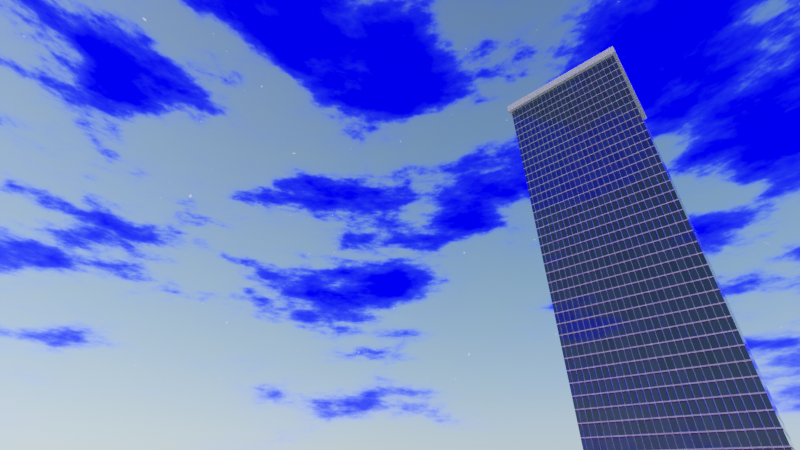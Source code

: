 # Source: Sky-Shader.blend  (saved by Blender 2.93.21; exported with 4.5.12 LTS)
import bpy
from mathutils import Matrix  # noqa: F401  (used for matrix-valued properties, if any)

bpy.ops.wm.read_factory_settings(use_empty=True)
scene = bpy.context.scene
scene.name = 'Scene'

# ---- collections
col_collection = bpy.data.collections.new('Collection'); scene.collection.children.link(col_collection)

# ---- images (referenced by path relative to the original .blend; pixels are not part of the script)
import os
ASSET_DIR = os.environ.get("B2B_ASSET_DIR", "")  # directory of the original .blend (textures are referenced by path, not embedded)
HERE = os.path.dirname(os.path.abspath(__file__))  # packed textures are extracted next to this script under _unpacked/

def load_image(name, relpath, width, height, colorspace="sRGB"):
    """Load a texture the original file referenced (path relative to the .blend, or extracted next to this script)."""
    p = next((c for c in (os.path.join(HERE, relpath), os.path.join(ASSET_DIR, relpath)) if relpath and os.path.exists(c)), "")
    if p:
        img = bpy.data.images.load(p, check_existing=True)
        img.name = name
    else:  # same state as the original file: an image datablock whose file is absent (Cycles renders it pink)
        img = bpy.data.images.new(name, width, height)
        img.source = "FILE"
        img.filepath = "//" + (relpath or name)
    img.colorspace_settings.name = colorspace
    return img
img_white_plaster_02_nor_gl_1k_exr = load_image('white_plaster_02_nor_gl_1k.exr', 'white_plaster_02_nor_gl_1k.exr', 1024, 1024, 'Non-Color')
img_white_plaster_02_rough_1k_jpg = load_image('white_plaster_02_rough_1k.jpg', 'white_plaster_02_rough_1k.jpg', 1024, 1024, 'Non-Color')
img_white_plaster_02_diff_1k_jpg = load_image('white_plaster_02_diff_1k.jpg', 'white_plaster_02_diff_1k.jpg', 1024, 1024, 'sRGB')

# ---- materials (node trees are filled in below, after node groups)
mat_concrete_windows_2 = bpy.data.materials.new('concrete-windows-2')
mat_concrete_windows_2.use_transparent_shadow = False
mat_concrete = bpy.data.materials.new('concrete')
mat_concrete.use_transparent_shadow = False
mat_material = bpy.data.materials.new('Material')
mat_material.use_transparent_shadow = False

# ---- node groups
ng_skygroup = bpy.data.node_groups.new('SkyGroup', 'ShaderNodeTree')
_s = ng_skygroup.interface.new_socket(name='Background', in_out='OUTPUT', socket_type='NodeSocketShader')
_s = ng_skygroup.interface.new_socket(name='Strength', in_out='INPUT', socket_type='NodeSocketFloat')
_s.default_value = 12.0
_s.min_value = 0.0
_s.max_value = 1e+06
_s = ng_skygroup.interface.new_socket(name='Cloud Location', in_out='INPUT', socket_type='NodeSocketVector')
_s.subtype = 'TRANSLATION'
_s.min_value = 0.0
_s.max_value = -3.403e+38
_s = ng_skygroup.interface.new_socket(name='Cloud Weight', in_out='INPUT', socket_type='NodeSocketFloat')
_s.default_value = 3.0
_s.min_value = 0.1
_s.max_value = 3.0
_s = ng_skygroup.interface.new_socket(name='Cloud Scale', in_out='INPUT', socket_type='NodeSocketFloat')
_s.default_value = 2.0
_s.min_value = 0.0
_s.max_value = 100.0
_s = ng_skygroup.interface.new_socket(name='Cloud Volume', in_out='INPUT', socket_type='NodeSocketFloat')
_s.default_value = 1.0
_s.min_value = 0.3
_s.max_value = 2.0
_s = ng_skygroup.interface.new_socket(name='Star Location', in_out='INPUT', socket_type='NodeSocketVector')
_s.subtype = 'TRANSLATION'
_s.min_value = 0.0
_s.max_value = -3.403e+38
_s = ng_skygroup.interface.new_socket(name='Night/Day', in_out='INPUT', socket_type='NodeSocketFloat')
_s.subtype = 'FACTOR'
_s.default_value = 0.8
_s.min_value = 0.0001
_s.max_value = 1.0
_N = ng_skygroup.nodes; _L = ng_skygroup.links
n0 = _N.new('ShaderNodeTexCoord'); n0.name = 'Texture Coordinate.001'; n0.location = (-1321, 248)
n1 = _N.new('ShaderNodeMapping'); n1.name = 'Mapping.001'; n1.location = (-1123, 99)
n1.inputs[3].default_value = (1.0, 1.0, -3.0)
n2 = _N.new('ShaderNodeTexNoise'); n2.name = 'Noise Texture'; n2.location = (-843, -98)
n2.inputs[3].default_value = 16.0
n2.inputs[4].default_value = 0.6
n3 = _N.new('ShaderNodeGamma'); n3.name = 'Gamma'; n3.location = (-29, -225)
n4 = _N.new('ShaderNodeCombineColor'); n4.name = 'Combine HSV'; n4.location = (378, -370)
n5 = _N.new('ShaderNodeTexGradient'); n5.name = 'Gradient Texture'; n5.location = (-657, 416)
n6 = _N.new('ShaderNodeMapping'); n6.name = 'Mapping'; n6.location = (-866, 436)
n6.inputs[2].default_value = (0.0, 1.571, 0.0)
n7 = _N.new('ShaderNodeTexCoord'); n7.name = 'Texture Coordinate'; n7.location = (-1039, 438)
n8 = _N.new('ShaderNodeValToRGB'); n8.name = 'ColorRamp.001'; n8.location = (-451, 348)
n8.label = 'Cloud Weight'
while len(n8.color_ramp.elements) > 1: n8.color_ramp.elements.remove(n8.color_ramp.elements[-1])
n8.color_ramp.elements[0].position = 0.0; n8.color_ramp.elements[0].color = (0.1011, 0.1011, 0.1011, 1.0)
_e = n8.color_ramp.elements.new(0.03182); _e.color = (0.3788, 0.3788, 0.3788, 1.0)
_e = n8.color_ramp.elements.new(0.5318); _e.color = (1.0, 1.0, 1.0, 1.0)
n9 = _N.new('ShaderNodeTexNoise'); n9.name = 'Noise Texture.002'; n9.location = (407, -864)
n9.inputs[2].default_value = 100.0
n10 = _N.new('ShaderNodeMapping'); n10.name = 'Mapping.002'; n10.location = (86, -1003)
n10.inputs[2].default_value = (0.0, 0.1117, 0.0)
n10.inputs[3].default_value = (0.8, 0.8, 0.8)
n11 = _N.new('ShaderNodeTexCoord'); n11.name = 'Texture Coordinate.002'; n11.location = (-206, -682)
n12 = _N.new('ShaderNodeMix'); n12.name = 'Mix.002'; n12.location = (1049, -638)
n12.data_type = 'RGBA'
n12.blend_type = 'OVERLAY'
n13 = _N.new('ShaderNodeTexSky'); n13.name = 'Sky Texture'; n13.location = (150, -725)
n13.sky_type = 'HOSEK_WILKIE'
n13.sun_direction = (-0.8494, 0.1827, 0.4951)
n13.turbidity = 1.2
n13.ground_albedo = 0.0
n13.sun_size = 0.01745
n13.sun_intensity = 0.0
n13.sun_elevation = 0.518
n13.sun_rotation = 4.924
n13.air_density = 0.0
n13.ozone_density = 0.0
n14 = _N.new('NodeGroupInput'); n14.name = 'Group Input'; n14.location = (-1567, -270)
n15 = _N.new('ShaderNodeValToRGB'); n15.name = 'ColorRamp.013'; n15.location = (572, -839)
while len(n15.color_ramp.elements) > 1: n15.color_ramp.elements.remove(n15.color_ramp.elements[-1])
n15.color_ramp.elements[0].position = 0.7575; n15.color_ramp.elements[0].color = (0.002328, 0.003598, 0.005284, 1.0)
_e = n15.color_ramp.elements.new(1.0); _e.color = (0.9276, 0.9276, 0.9276, 1.0)
n16 = _N.new('ShaderNodeValToRGB'); n16.name = 'ColorRamp'; n16.location = (-568, -2)
n16.width = 241
n16.color_ramp.interpolation = 'B_SPLINE'
while len(n16.color_ramp.elements) > 1: n16.color_ramp.elements.remove(n16.color_ramp.elements[-1])
n16.color_ramp.elements[0].position = 0.4773; n16.color_ramp.elements[0].color = (0.0, 0.0, 0.0, 1.0)
_e = n16.color_ramp.elements.new(0.7136); _e.color = (1.0, 1.0, 1.0, 1.0)
n17 = _N.new('ShaderNodeRGBCurve'); n17.name = 'RGB Curves'; n17.location = (750, 139)
_c = n17.mapping.curves[3]
while len(_c.points) > 2: _c.points.remove(_c.points[-1])
_c.points[0].location = (0.0, 0.0); _c.points[0].handle_type = 'AUTO'
_c.points[1].location = (0.14091, 0.05625); _c.points[1].handle_type = 'AUTO'
_p = _c.points.new(0.26818, 0.91875); _p.handle_type = 'AUTO'
_p = _c.points.new(1.0, 1.0); _p.handle_type = 'AUTO'
n17.mapping.update()
n18 = _N.new('ShaderNodeMix'); n18.name = 'Mix.001'; n18.location = (145, 7)
n18.data_type = 'RGBA'
n18.blend_type = 'ADD'
n18.inputs[6].default_value = (0.0, 0.0, 0.0, 1.0)
n19 = _N.new('NodeGroupOutput'); n19.name = 'Group Output'; n19.location = (2346, -182)
n20 = _N.new('ShaderNodeBackground'); n20.name = 'Background'; n20.location = (2114, -237)
n21 = _N.new('ShaderNodeMix'); n21.name = 'Mix.003'; n21.location = (1352, -428)
n21.data_type = 'RGBA'
n22 = _N.new('ShaderNodeMix'); n22.name = 'Mix'; n22.location = (1550, -33)
n22.data_type = 'RGBA'
n22.blend_type = 'OVERLAY'
n23 = _N.new('ShaderNodeMix'); n23.name = 'Mix.004'; n23.location = (1739, -139)
n23.data_type = 'RGBA'
n23.blend_type = 'OVERLAY'
_L.new(n20.outputs[0], n19.inputs[0])
_L.new(n0.outputs[0], n1.inputs[0])
_L.new(n2.outputs[1], n16.inputs[0])
_L.new(n5.outputs[0], n8.inputs[0])
_L.new(n7.outputs[0], n6.inputs[0])
_L.new(n6.outputs[0], n5.inputs[0])
_L.new(n8.outputs[0], n18.inputs[0])
_L.new(n17.outputs[0], n22.inputs[0])
_L.new(n4.outputs[0], n22.inputs[7])
_L.new(n1.outputs[0], n2.inputs[0])
_L.new(n14.outputs[1], n1.inputs[1])
_L.new(n14.outputs[2], n4.inputs[2])
_L.new(n14.outputs[0], n20.inputs[1])
_L.new(n14.outputs[3], n2.inputs[2])
_L.new(n16.outputs[0], n3.inputs[0])
_L.new(n3.outputs[0], n18.inputs[7])
_L.new(n14.outputs[4], n3.inputs[1])
_L.new(n12.outputs[2], n21.inputs[6])
_L.new(n11.outputs[0], n10.inputs[0])
_L.new(n9.outputs[0], n15.inputs[0])
_L.new(n10.outputs[0], n9.inputs[0])
_L.new(n14.outputs[5], n10.inputs[1])
_L.new(n17.outputs[0], n12.inputs[0])
_L.new(n15.outputs[0], n12.inputs[6])
_L.new(n21.outputs[2], n22.inputs[6])
_L.new(n13.outputs[0], n21.inputs[7])
_L.new(n14.outputs[6], n21.inputs[0])
_L.new(n14.outputs[6], n12.inputs[7])
_L.new(n18.outputs[2], n17.inputs[1])
_L.new(n23.outputs[2], n20.inputs[0])
_L.new(n22.outputs[2], n23.inputs[6])
_L.new(n22.outputs[2], n23.inputs[7])
_L.new(n22.outputs[2], n23.inputs[0])
n19.is_active_output = True

# ---- material node trees
mat_concrete_windows_2.use_nodes = True; mat_concrete_windows_2.node_tree.nodes.clear()
_N = mat_concrete_windows_2.node_tree.nodes; _L = mat_concrete_windows_2.node_tree.links
n0 = _N.new('ShaderNodeOutputMaterial'); n0.name = 'Material Output.001'; n0.location = (1121, 285)
n1 = _N.new('ShaderNodeTexNoise'); n1.name = 'Musgrave Texture'; n1.location = (-1235, -542)
n1.width = 150
n1.normalize = False
n1.inputs[2].default_value = 423.6
n1.inputs[3].default_value = 14.0
n1.inputs[4].default_value = 1.0
n1.inputs[5].default_value = 2.7
n2 = _N.new('ShaderNodeTexCoord'); n2.name = 'Texture Coordinate'; n2.location = (-788, -55)
n3 = _N.new('ShaderNodeMapping'); n3.name = 'Mapping'; n3.location = (-618, -65)
n3.inputs[1].default_value = (0.2, -0.1, 0.0)
n3.inputs[2].default_value = (0.0, 0.0, 1.571)
n3.inputs[3].default_value = (83.4, 44.1, 1.0)
n4 = _N.new('ShaderNodeTexCoord'); n4.name = 'Texture Coordinate.001'; n4.location = (-788, -55)
n5 = _N.new('ShaderNodeMapping'); n5.name = 'Mapping.001'; n5.location = (-618, -65)
n5.inputs[1].default_value = (0.2, -0.1, 0.0)
n5.inputs[2].default_value = (0.0, 0.0, 1.571)
n5.inputs[3].default_value = (83.4, 44.1, 1.0)
n6 = _N.new('ShaderNodeTexCoord'); n6.name = 'Texture Coordinate.002'; n6.location = (-1635, -815)
n7 = _N.new('ShaderNodeTexBrick'); n7.name = 'Brick Texture.001'; n7.location = (-1259, -798)
n7.inputs[1].default_value = (1.0, 1.0, 1.0, 1.0)
n7.inputs[2].default_value = (0.6775, 0.6775, 0.6775, 1.0)
n7.inputs[4].default_value = 10.0
n7.inputs[6].default_value = 1.0
n8 = _N.new('ShaderNodeValToRGB'); n8.name = 'ColorRamp'; n8.location = (-869, -528)
while len(n8.color_ramp.elements) > 1: n8.color_ramp.elements.remove(n8.color_ramp.elements[-1])
n8.color_ramp.elements[0].position = 0.1; n8.color_ramp.elements[0].color = (0.586, 0.586, 0.586, 1.0)
_e = n8.color_ramp.elements.new(1.0); _e.color = (0.405, 0.3243, 0.3017, 1.0)
n9 = _N.new('ShaderNodeMix'); n9.name = 'Mix'; n9.location = (-606, -675)
n9.data_type = 'RGBA'
n10 = _N.new('ShaderNodeMapping'); n10.name = 'Mapping.002'; n10.location = (-1471, -785)
n10.inputs[1].default_value = (0.3, -3.725e-09, 0.0)
n10.inputs[2].default_value = (0.0, 0.0, 1.571)
n10.inputs[3].default_value = (101.8, 44.1, 1.0)
n11 = _N.new('ShaderNodeBsdfPrincipled'); n11.name = 'Principled BSDF'; n11.location = (424, -278)
n11.distribution = 'GGX'
n11.subsurface_method = 'BURLEY'
n11.inputs[3].default_value = 1.45
n11.inputs[27].default_value = (0.0, 0.0, 0.0, 1.0)
n12 = _N.new('ShaderNodeBump'); n12.name = 'Bump'; n12.location = (235, -622)
n12.inputs[1].default_value = 1.0
n12.inputs[2].default_value = 1.0
n13 = _N.new('ShaderNodeValToRGB'); n13.name = 'ColorRamp.001'; n13.location = (-97, -433)
n13.color_ramp.interpolation = 'EASE'
while len(n13.color_ramp.elements) > 1: n13.color_ramp.elements.remove(n13.color_ramp.elements[-1])
n13.color_ramp.elements[0].position = 0.0; n13.color_ramp.elements[0].color = (0.0132, 0.0132, 0.0132, 1.0)
_e = n13.color_ramp.elements.new(0.9773); _e.color = (1.0, 1.0, 1.0, 1.0)
n14 = _N.new('ShaderNodeTexBrick'); n14.name = 'Brick Texture'; n14.location = (-396, -327)
n14.offset = 0.0
n14.inputs[1].default_value = (0.01166, 0.01974, 0.0291, 1.0)
n14.inputs[2].default_value = (0.007756, 0.01287, 0.01739, 1.0)
n14.inputs[4].default_value = 1.1
n14.inputs[5].default_value = 0.025
n14.inputs[6].default_value = 0.0
n14.inputs[9].default_value = 0.51
_L.new(n2.outputs[2], n3.inputs[0])
_L.new(n3.outputs[0], n14.inputs[0])
_L.new(n14.outputs[0], n13.inputs[0])
_L.new(n11.outputs[0], n0.inputs[0])
_L.new(n4.outputs[2], n5.inputs[0])
_L.new(n6.outputs[2], n10.inputs[0])
_L.new(n10.outputs[0], n7.inputs[0])
_L.new(n1.outputs[0], n8.inputs[0])
_L.new(n7.outputs[0], n9.inputs[7])
_L.new(n8.outputs[0], n9.inputs[6])
_L.new(n9.outputs[2], n14.inputs[3])
_L.new(n12.outputs[0], n11.inputs[5])
_L.new(n13.outputs[0], n11.inputs[2])
_L.new(n14.outputs[0], n12.inputs[3])
_L.new(n14.outputs[0], n11.inputs[0])
n0.is_active_output = True
mat_concrete.use_nodes = True; mat_concrete.node_tree.nodes.clear()
_N = mat_concrete.node_tree.nodes; _L = mat_concrete.node_tree.links
n0 = _N.new('ShaderNodeOutputMaterial'); n0.name = 'Material Output'; n0.location = (464, 300)
n1 = _N.new('ShaderNodeBsdfPrincipled'); n1.name = 'Principled BSDF'; n1.location = (174, 300)
n1.distribution = 'GGX'
n1.subsurface_method = 'BURLEY'
n1.inputs[2].default_value = 0.9045
n1.inputs[3].default_value = 1.45
n1.inputs[27].default_value = (0.0, 0.0, 0.0, 1.0)
n2 = _N.new('ShaderNodeTexNoise'); n2.name = 'Musgrave Texture'; n2.location = (-478, 250)
n2.width = 150
n2.normalize = False
n2.inputs[2].default_value = 265.7
n2.inputs[3].default_value = 14.0
n2.inputs[4].default_value = 1.0
n2.inputs[5].default_value = 2.7
n3 = _N.new('ShaderNodeValToRGB'); n3.name = 'ColorRamp'; n3.location = (-290, 228)
while len(n3.color_ramp.elements) > 1: n3.color_ramp.elements.remove(n3.color_ramp.elements[-1])
n3.color_ramp.elements[0].position = 0.0; n3.color_ramp.elements[0].color = (0.4869, 0.4869, 0.4869, 1.0)
_e = n3.color_ramp.elements.new(0.06506); _e.color = (0.6267, 0.6267, 0.6267, 1.0)
n4 = _N.new('ShaderNodeBump'); n4.name = 'Bump'; n4.location = (-4, -40)
n4.inputs[1].default_value = 1.0
n4.inputs[2].default_value = 1.0
_L.new(n1.outputs[0], n0.inputs[0])
_L.new(n2.outputs[0], n3.inputs[0])
_L.new(n3.outputs[0], n1.inputs[0])
_L.new(n4.outputs[0], n1.inputs[5])
_L.new(n3.outputs[0], n4.inputs[3])
n0.is_active_output = True
mat_material.use_nodes = True; mat_material.node_tree.nodes.clear()
_N = mat_material.node_tree.nodes; _L = mat_material.node_tree.links
n0 = _N.new('ShaderNodeBsdfPrincipled'); n0.name = 'Principled BSDF'; n0.location = (325, 300)
n0.distribution = 'GGX'
n0.subsurface_method = 'BURLEY'
n0.inputs[3].default_value = 1.45
n0.inputs[27].default_value = (0.0, 0.0, 0.0, 1.0)
n0.inputs[28].default_value = 1.0
n1 = _N.new('ShaderNodeOutputMaterial'); n1.name = 'Material Output'; n1.location = (615, 300)
n2 = _N.new('ShaderNodeNormalMap'); n2.name = 'Normal Map'; n2.location = (106, -203)
n2.inputs[0].default_value = 10.0
n3 = _N.new('ShaderNodeTexImage'); n3.name = 'Image Texture.002'; n3.location = (-213, -295)
n3.image = img_white_plaster_02_nor_gl_1k_exr
n4 = _N.new('ShaderNodeTexImage'); n4.name = 'Image Texture.001'; n4.location = (-213, -24)
n4.image = img_white_plaster_02_rough_1k_jpg
n5 = _N.new('ShaderNodeTexImage'); n5.name = 'Image Texture'; n5.location = (-213, 249)
n5.image = img_white_plaster_02_diff_1k_jpg
n6 = _N.new('ShaderNodeTexCoord'); n6.name = 'Texture Coordinate'; n6.location = (-721, -243)
n7 = _N.new('ShaderNodeMapping'); n7.name = 'Mapping'; n7.location = (-527, -191)
n7.vector_type = 'TEXTURE'
n8 = _N.new('ShaderNodeValue'); n8.name = 'Value'; n8.location = (-711, -501)
n8.outputs[0].default_value = 0.7
_L.new(n0.outputs[0], n1.inputs[0])
_L.new(n3.outputs[0], n2.inputs[1])
_L.new(n4.outputs[0], n0.inputs[2])
_L.new(n5.outputs[0], n0.inputs[0])
_L.new(n2.outputs[0], n0.inputs[5])
_L.new(n7.outputs[0], n5.inputs[0])
_L.new(n7.outputs[0], n4.inputs[0])
_L.new(n7.outputs[0], n3.inputs[0])
_L.new(n6.outputs[0], n7.inputs[0])
_L.new(n8.outputs[0], n7.inputs[3])
n1.is_active_output = True

# ---- world
world_world = bpy.data.worlds.new('World'); scene.world = world_world
world_world.use_nodes = True; world_world.node_tree.nodes.clear()
_N = world_world.node_tree.nodes; _L = world_world.node_tree.links
n0 = _N.new('ShaderNodeOutputWorld'); n0.name = 'World Output'; n0.location = (732, 754)
n1 = _N.new('ShaderNodeGroup'); n1.name = 'Sky'; n1.location = (494, 732)
n1.label = 'Sky'
n1.width = 171
n1.node_tree = ng_skygroup
n1.inputs[0].default_value = 10.0
n1.inputs[1].default_value = (0.0, 0.0, 0.0)
n1.inputs[2].default_value = 3.0
n1.inputs[3].default_value = 2.0
n1.inputs[4].default_value = 1.0
n1.inputs[5].default_value = (0.0, 0.0, 0.0)
n1.inputs[6].default_value = 0.6836
_L.new(n1.outputs[0], n0.inputs[0])
n0.is_active_output = True
world_world.color = (0.05088, 0.05088, 0.05088)
world_world.use_sun_shadow = False
world_world.sun_shadow_jitter_overblur = 0.0

# ---- cameras
cam_camera = bpy.data.cameras.new('Camera')
cam_camera.clip_end = 100.0
cam_camera.lens = 18.0
cam_camera.ortho_scale = 7.314
cam_camera.lens_unit = 'FOV'

# ---- lights
light_light = bpy.data.lights.new('Light', 'SUN')
light_light.color = (1.0, 0.8121, 0.736)
light_light.transmission_factor = 0.0
light_light.angle = 0.06981
light_light.energy = 6.0
light_light.shadow_soft_size = 500.0
light_light.shadow_cascade_max_distance = 1000.0
light_light.shadow_cascade_exponent = 0.995
light_light.shadow_cascade_fade = 0.625

# ---- meshes
me_cube_001 = bpy.data.meshes.new('Cube.001')
me_cube_001.from_pydata([(-1.0, -1.0, -1.0), (-1.0, -1.0, 7.837), (-1.0, 1.0, -1.0), (-1.0, 1.0, 7.837), (1.0, -1.0, -1.0), (1.0, -1.0, 7.837), (1.0, 1.0, -1.0), (1.0, 1.0, 7.837), (-1.05, -1.05, 7.857), (-1.05, 1.05, 7.857), (1.05, 1.05, 7.857), (1.05, -1.05, 7.857), (-0.9567, -0.9567, 8.003), (-0.9567, 0.9567, 8.003), (0.9567, 0.9567, 8.003), (0.9567, -0.9567, 8.003), (-1.05, -1.05, 8.036), (-1.05, 1.05, 8.036), (1.05, 1.05, 8.036), (1.05, -1.05, 8.036), (-0.9913, -0.9913, 8.003), (-0.9913, 0.9913, 8.003), (0.9913, 0.9913, 8.003), (0.9913, -0.9913, 8.003), (-0.8861, -0.8861, 8.044), (-0.8861, 0.8861, 8.044), (0.8861, 0.8861, 8.044), (0.8861, -0.8861, 8.044)], [], [(0, 1, 3, 2), (2, 3, 7, 6), (6, 7, 5, 4), (4, 5, 1, 0), (2, 6, 4, 0), (5, 7, 10, 11), (9, 8, 16, 17), (3, 1, 8, 9), (1, 5, 11, 8), (7, 3, 9, 10), (12, 15, 27, 24), (8, 11, 19, 16), (10, 9, 17, 18), (11, 10, 18, 19), (20, 21, 17, 16), (21, 22, 18, 17), (22, 23, 19, 18), (23, 20, 16, 19), (12, 13, 21, 20), (13, 14, 22, 21), (14, 15, 23, 22), (15, 12, 20, 23), (26, 25, 24, 27), (14, 13, 25, 26), (15, 14, 26, 27), (13, 12, 24, 25)])
me_cube_001.polygons.foreach_set('material_index', [0, 0, 0, 0, 0, 1, 1, 1, 1, 1, 1, 1, 1, 1, 1, 1, 1, 1, 1, 1, 1, 1, 1, 1, 1, 1])
_uv = me_cube_001.uv_layers.new(name='UVMap')
_uv.uv.foreach_set('vector', [0.375, 0.0, 0.625, 0.0, 0.625, 0.25, 0.375, 0.25, 0.375, 0.25, 0.625, 0.25, 0.625, 0.5, 0.375, 0.5, 0.375, 0.5, 0.625, 0.5, 0.625, 0.75, 0.375, 0.75, 0.375, 0.75, 0.625, 0.75, 0.625, 1.0, 0.375, 1.0, 0.125, 0.5, 0.375, 0.5, 0.375, 0.75, 0.125, 0.75, 0.625, 0.75, 0.625, 0.5, 0.625, 0.5, 0.625, 0.75, 0.625, 0.25, 0.625, 0.0, 0.625, 0.0, 0.625, 0.25, 0.625, 0.25, 0.625, 0.0, 0.625, 0.0, 0.625, 0.25, 0.625, 1.0, 0.625, 0.75, 0.625, 0.75, 0.625, 1.0, 0.625, 0.5, 0.625, 0.25, 0.625, 0.25, 0.625, 0.5, 0.8639, 0.7389, 0.6361, 0.7389, 0.6361, 0.7389, 0.8639, 0.7389, 0.625, 1.0, 0.625, 0.75, 0.625, 0.75, 0.625, 1.0, 0.625, 0.5, 0.625, 0.25, 0.625, 0.25, 0.625, 0.5, 0.625, 0.75, 0.625, 0.5, 0.625, 0.5, 0.625, 0.75, 0.868, 0.743, 0.868, 0.507, 0.875, 0.5, 0.875, 0.75, 0.868, 0.507, 0.632, 0.507, 0.625, 0.5, 0.875, 0.5, 0.632, 0.507, 0.632, 0.743, 0.625, 0.75, 0.625, 0.5, 0.632, 0.743, 0.868, 0.743, 0.875, 0.75, 0.625, 0.75, 0.8639, 0.7389, 0.8639, 0.5111, 0.868, 0.507, 0.868, 0.743, 0.8639, 0.5111, 0.6361, 0.5111, 0.632, 0.507, 0.868, 0.507, 0.6361, 0.5111, 0.6361, 0.7389, 0.632, 0.743, 0.632, 0.507, 0.6361, 0.7389, 0.8639, 0.7389, 0.868, 0.743, 0.632, 0.743, 0.6361, 0.5111, 0.8639, 0.5111, 0.8639, 0.7389, 0.6361, 0.7389, 0.6361, 0.5111, 0.8639, 0.5111, 0.8639, 0.5111, 0.6361, 0.5111, 0.6361, 0.7389, 0.6361, 0.5111, 0.6361, 0.5111, 0.6361, 0.7389, 0.8639, 0.5111, 0.8639, 0.7389, 0.8639, 0.7389, 0.8639, 0.5111])
me_cube_001.materials.append(mat_concrete_windows_2)
me_cube_001.materials.append(mat_concrete)
me_cube_001.use_remesh_fix_poles = True
me_cube_001.use_remesh_preserve_attributes = False
me_cube_001.use_mirror_vertex_groups = False
me_cube_001.update()
me_cube = bpy.data.meshes.new('Cube')
me_cube.from_pydata([(-1.0, -1.0, -1.0), (-1.0, -1.0, 1.0), (-1.0, 1.0, -1.0), (-1.0, 1.0, 1.0), (1.0, -1.0, -1.0), (1.0, -1.0, 1.0), (1.0, 1.0, -1.0), (1.0, 1.0, 1.0)], [], [(0, 1, 3, 2), (2, 3, 7, 6), (6, 7, 5, 4), (4, 5, 1, 0), (2, 6, 4, 0), (7, 3, 1, 5)])
_uv = me_cube.uv_layers.new(name='UVMap')
_uv.uv.foreach_set('vector', [0.375, 0.0, 0.625, 0.0, 0.625, 0.25, 0.375, 0.25, 0.375, 0.25, 0.625, 0.25, 0.625, 0.5, 0.375, 0.5, 0.375, 0.5, 0.625, 0.5, 0.625, 0.75, 0.375, 0.75, 0.375, 0.75, 0.625, 0.75, 0.625, 1.0, 0.375, 1.0, 0.125, 0.5, 0.375, 0.5, 0.375, 0.75, 0.125, 0.75, 0.625, 0.5, 0.875, 0.5, 0.875, 0.75, 0.625, 0.75])
me_cube.materials.append(mat_material)
me_cube.use_remesh_fix_poles = True
me_cube.use_remesh_preserve_attributes = False
me_cube.update()

# ---- objects
ob_cube = bpy.data.objects.new('Cube', me_cube_001)
ob_cube_001 = bpy.data.objects.new('Cube.001', me_cube)
ob_light = bpy.data.objects.new('Light', light_light)
ob_camera = bpy.data.objects.new('Camera', cam_camera)

# ---- transforms, parenting, visibility, modifiers, constraints
ob_cube.location = (-2.712, -5.979, 0.0)
ob_cube.delta_location = (-190.1, 40.45, 1.108)
ob_cube.delta_rotation_euler = (0.0, -0.0, -0.6049)
ob_cube.delta_scale = (1.0, 1.0, 0.8362)
ob_cube.lineart.crease_threshold = 0.0
ob_cube_001.location = (-191.3, 36.27, 0.2322)
ob_cube_001.scale = (5.301, 4.17, -0.03909)
ob_light.location = (-42.5, 9.017, 24.75)
ob_light.rotation_euler = (-1.053, 0.0, -4.921)
ob_light.lock_rotations_4d = False
ob_light.empty_display_type = 'ARROWS'
ob_light.color = (0.0, 0.0, 0.0, 0.0)
ob_light.lineart.crease_threshold = 0.0
ob_camera.location = (-195.8, 28.21, 1.316)
ob_camera.rotation_euler = (2.129, -9.651e-08, 0.1203)
ob_camera.scale = (1.0, 1.0, 1.0)
ob_camera.lock_rotations_4d = False
ob_camera.empty_display_type = 'ARROWS'
ob_camera.color = (0.0, 0.0, 0.0, 0.0)
ob_camera.display_type = 'WIRE'
ob_camera.lineart.crease_threshold = 0.0

# ---- collection membership
scene.collection.objects.link(ob_cube)
scene.collection.objects.link(ob_cube_001)
col_collection.objects.link(ob_light)
col_collection.objects.link(ob_camera)

# ---- scene / render settings (as saved in the file)
scene.camera = ob_camera
scene.frame_start = 1; scene.frame_end = 250; scene.frame_set(0)
scene.render.engine = 'BLENDER_EEVEE_NEXT'
scene.render.image_settings.file_format = 'FFMPEG'
scene.render.image_settings.color_mode = 'RGB'
scene.render.resolution_x = 1280
scene.render.resolution_y = 720
scene.cycles.use_denoising = False
scene.cycles.samples = 128
scene.cycles.sampling_pattern = 'TABULATED_SOBOL'
scene.cycles.use_adaptive_sampling = False
scene.cycles.use_light_tree = False
scene.eevee.use_volumetric_shadows = True
scene.eevee.light_threshold = 1.0
scene.view_settings.view_transform = 'Filmic'
bpy.context.view_layer.update()

